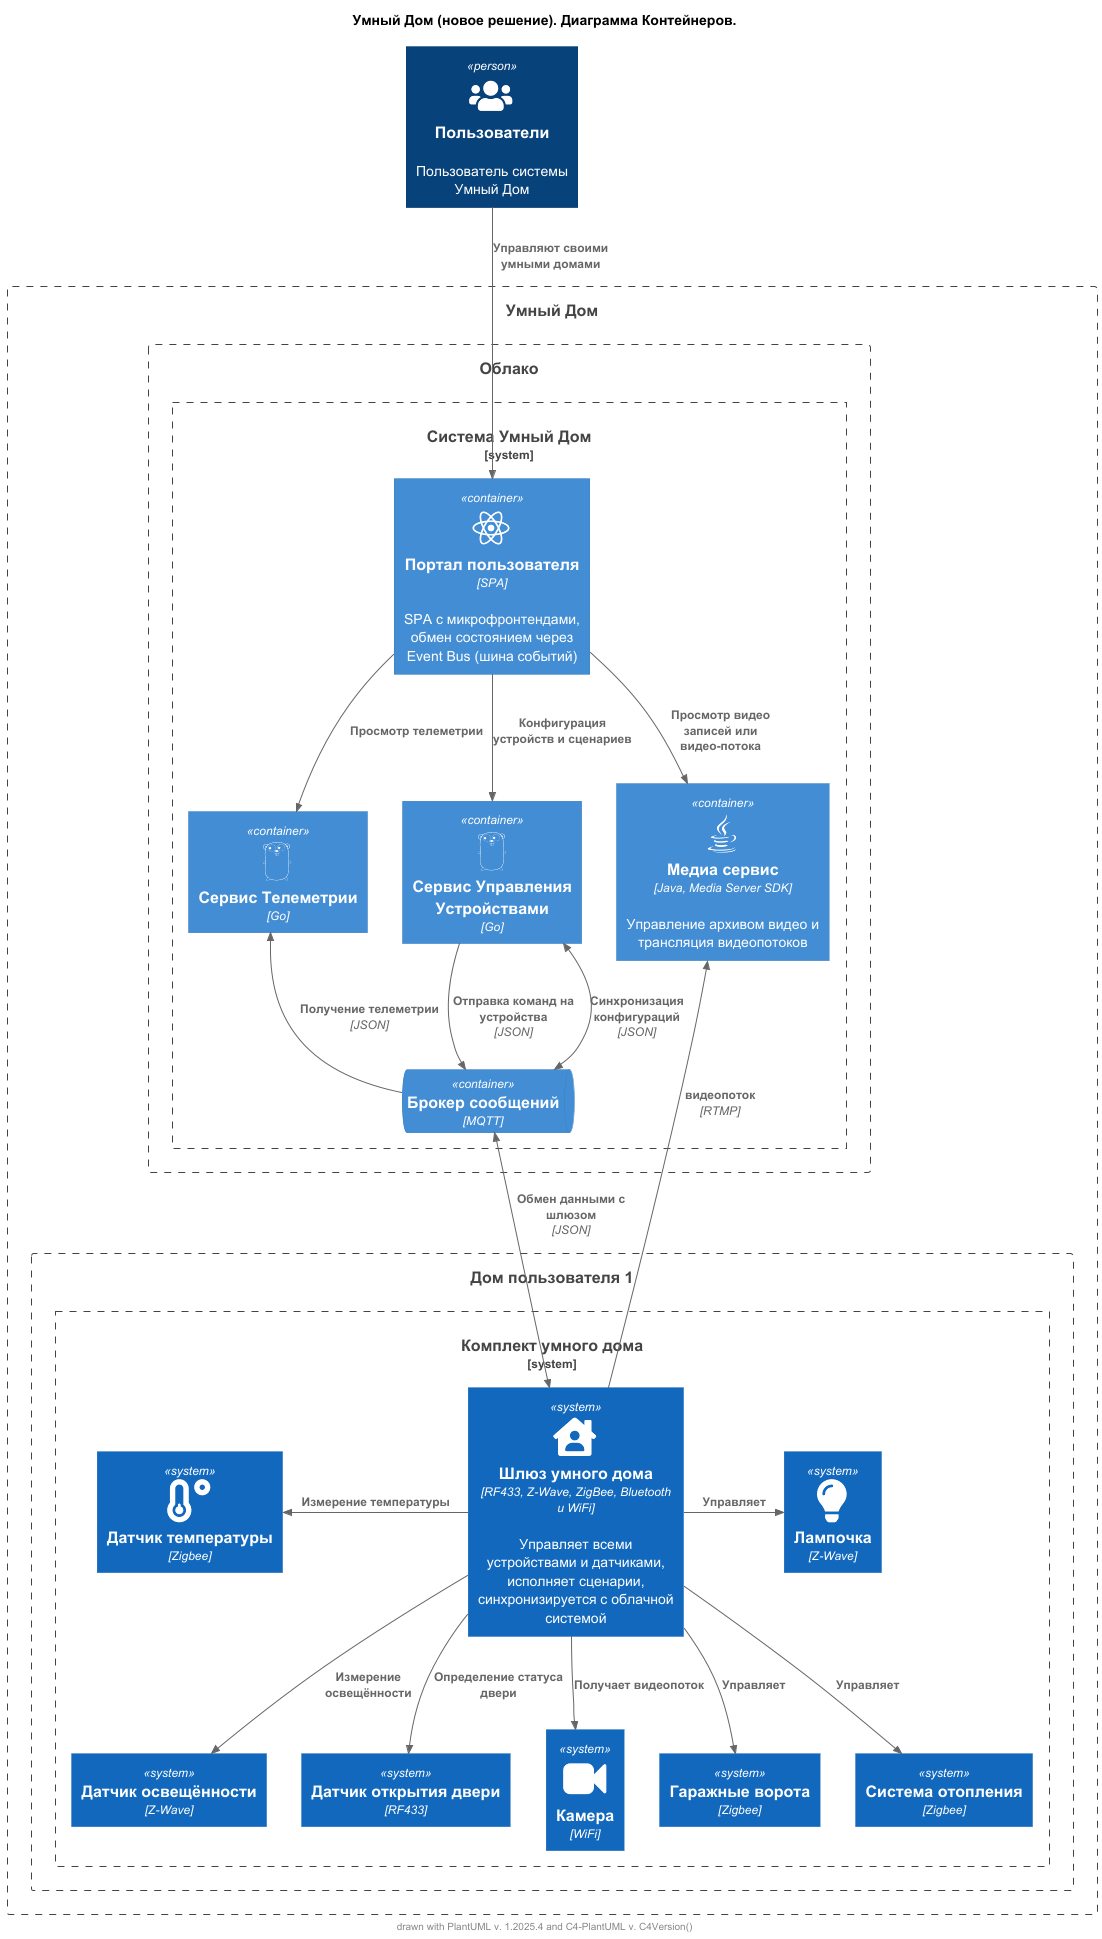

The diagram above was rendered by PlantUML. Its source (embedded in the PNG):
@startuml
title Умный Дом (новое решение). Диаграмма Контейнеров.

top to bottom direction

footer drawn with PlantUML v. %version() and C4-PlantUML v. C4Version()
!include https://raw.githubusercontent.com/plantuml-stdlib/C4-PlantUML/master/C4_Container.puml

!$ICONURL = "https://raw.githubusercontent.com/tupadr3/plantuml-icon-font-sprites/v3.0.0/icons"

!include $ICONURL/devicons/postgresql.puml
!include $ICONURL/devicons/go.puml
!include $ICONURL/devicons/react.puml
!include $ICONURL/devicons/java.puml
!include $ICONURL/font-awesome-5/users.puml
!include $ICONURL/font-awesome-5/house_user.puml
!include $ICONURL/font-awesome-5/temperature_low.puml
!include $ICONURL/font-awesome-5/microchip.puml
!include $ICONURL/font-awesome-5/file_video.puml
!include $ICONURL/font-awesome-5/lightbulb.puml
!include $ICONURL/font-awesome/video_camera.puml

!include $ICONURL/devicons2/influxdb_original.puml

Person(users1, "Пользователи", "Пользователь системы Умный Дом", $sprite="users")

Boundary(SmartHome, "Умный Дом") {

    Boundary(wh, "Облако") {
        System_Boundary(SmartHomeCloud, "Система Умный Дом") {
            Container(spa, "Портал пользователя", $techn="SPA", $sprite="react", $descr="SPA с микрофронтендами, обмен состоянием через Event Bus (шина событий)")

            Container(device_service, "Сервис Управления Устройствами", "Go", $sprite="go")
            Container(tm_service, "Сервис Телеметрии", "Go", $sprite="go")
            Container(media_service, "Медиа сервис", "Java, Media Server SDK", "Управление архивом видео и трансляция видеопотоков", $sprite="java")

            ContainerQueue(queue, "Брокер сообщений", $techn="MQTT")
        }
    }

    Boundary(house1, "Дом пользователя 1") {
        System_Boundary(SmartHome1, "Комплект умного дома") {
            System(hub1, "Шлюз умного дома", "Управляет всеми устройствами и датчиками, исполняет сценарии, синхронизируется с облачной системой", $type="RF433, Z-Wave, ZigBee, Bluetooth и WiFi", $sprite="house_user")
            System(temp_sensor1, "Датчик температуры", $type="Zigbee", $sprite="temperature_low")
            System(light_sensor1, "Датчик освещённости", $type="Z-Wave")
            System(door_sensor1, "Датчик открытия двери", $type="RF433")
            System(cam1, "Камера", $type="WiFi", $sprite="video_camera")
            System(garage_door1, "Гаражные ворота", $type="Zigbee")
            System(heater1, "Система отопления", $type="Zigbee")
            System(lightbulb1, "Лампочка", $type="Z-Wave", $sprite="lightbulb")
        }
    }
}

Rel(users1, spa, "Управляют своими умными домами")

Rel(spa, device_service, "Конфигурация устройств и сценариев")
Rel(spa, tm_service, "Просмотр телеметрии")
Rel(spa, media_service, "Просмотр видео записей или видео-потока")


'Подключение датчиков и устройств
BiRel(queue, hub1, "Обмен данными с шлюзом", "JSON")
Rel_L(hub1, temp_sensor1, "Измерение температуры")
Rel(hub1, light_sensor1, "Измерение освещённости")
Rel(hub1, door_sensor1, "Определение статуса двери")
Rel_D(hub1, cam1, "Получает видеопоток")
Rel(hub1, garage_door1, "Управляет")
Rel(hub1, heater1, "Управляет")
Rel_R(hub1, lightbulb1, "Управляет")

BiRel_D(device_service, queue, "Синхронизация конфигураций", "JSON")
Rel_D(device_service, queue, "Отправка команд на устройства", "JSON")
Rel_U(queue, tm_service, "Получение телеметрии", "JSON")
Rel_U(hub1, media_service, "видеопоток", "RTMP")

@enduml